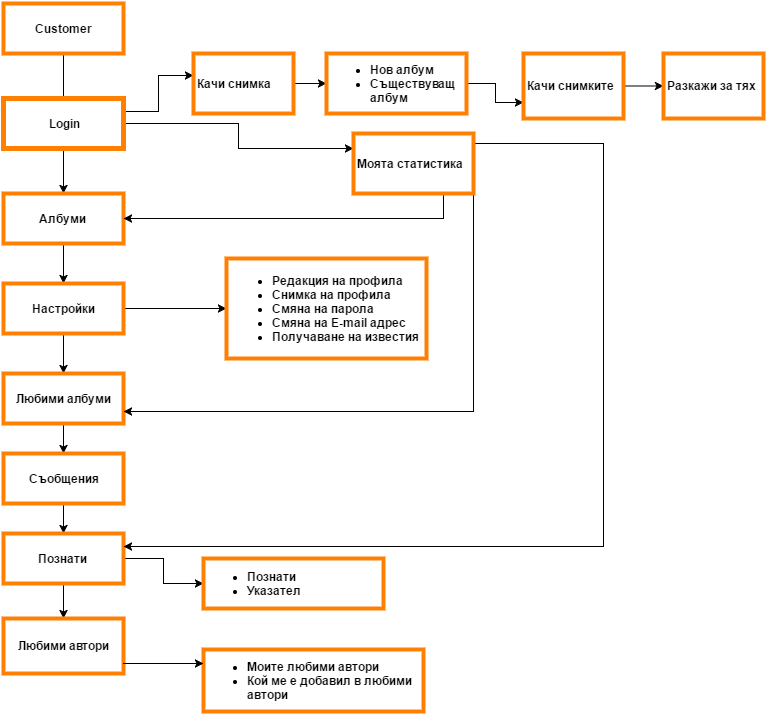

The diagram above was exported from draw.io. Its source (the exported page's mxGraphModel, read from the mxfile embedded in the PNG):
<mxGraphModel dx="880" dy="483" grid="1" gridSize="10" guides="1" tooltips="1" connect="1" arrows="1" fold="1" page="1" pageScale="1" pageWidth="826" pageHeight="1169" background="#ffffff" math="0" shadow="0">
  <root>
    <mxCell id="0" />
    <mxCell id="1" parent="0" />
    <mxCell id="3" style="edgeStyle=orthogonalEdgeStyle;rounded=0;html=1;jettySize=auto;orthogonalLoop=1;" parent="1" source="2" edge="1">
      <mxGeometry relative="1" as="geometry">
        <mxPoint x="110" y="150" as="targetPoint" />
      </mxGeometry>
    </mxCell>
    <mxCell id="2" value="Customer" style="whiteSpace=wrap;html=1;strokeWidth=4;strokeColor=#FF8000;fontStyle=1" parent="1" vertex="1">
      <mxGeometry x="50" y="30" width="120" height="50" as="geometry" />
    </mxCell>
    <mxCell id="6" value="" style="edgeStyle=orthogonalEdgeStyle;rounded=0;html=1;jettySize=auto;orthogonalLoop=1;" parent="1" source="4" target="5" edge="1">
      <mxGeometry relative="1" as="geometry" />
    </mxCell>
    <mxCell id="42" style="edgeStyle=orthogonalEdgeStyle;rounded=0;html=1;entryX=0;entryY=0.25;jettySize=auto;orthogonalLoop=1;fontFamily=Helvetica;" parent="1" source="4" target="32" edge="1">
      <mxGeometry relative="1" as="geometry" />
    </mxCell>
    <mxCell id="45" style="edgeStyle=orthogonalEdgeStyle;rounded=0;html=1;exitX=1;exitY=0.25;entryX=0;entryY=0.367;entryPerimeter=0;jettySize=auto;orthogonalLoop=1;fontFamily=Helvetica;" edge="1" parent="1" source="4" target="44">
      <mxGeometry relative="1" as="geometry" />
    </mxCell>
    <mxCell id="4" value="Login" style="whiteSpace=wrap;html=1;strokeColor=#FF8000;strokeWidth=5;fontStyle=1;fontFamily=Helvetica;" parent="1" vertex="1">
      <mxGeometry x="50" y="125" width="120" height="50" as="geometry" />
    </mxCell>
    <mxCell id="8" value="" style="edgeStyle=orthogonalEdgeStyle;rounded=0;html=1;jettySize=auto;orthogonalLoop=1;" parent="1" source="5" target="7" edge="1">
      <mxGeometry relative="1" as="geometry" />
    </mxCell>
    <mxCell id="5" value="Албуми" style="whiteSpace=wrap;html=1;fontStyle=1;fillColor=#ffffff;strokeColor=#FF8000;strokeWidth=4;" parent="1" vertex="1">
      <mxGeometry x="50" y="220" width="120" height="50" as="geometry" />
    </mxCell>
    <mxCell id="10" value="" style="edgeStyle=orthogonalEdgeStyle;rounded=0;html=1;jettySize=auto;orthogonalLoop=1;" parent="1" source="7" target="9" edge="1">
      <mxGeometry relative="1" as="geometry" />
    </mxCell>
    <mxCell id="27" value="" style="edgeStyle=orthogonalEdgeStyle;rounded=0;html=1;jettySize=auto;orthogonalLoop=1;" parent="1" source="7" target="26" edge="1">
      <mxGeometry relative="1" as="geometry" />
    </mxCell>
    <mxCell id="7" value="Настройки" style="whiteSpace=wrap;html=1;fontStyle=1;strokeWidth=4;strokeColor=#FF8000;" parent="1" vertex="1">
      <mxGeometry x="50" y="310" width="120" height="50" as="geometry" />
    </mxCell>
    <mxCell id="26" value="&lt;ul&gt;&lt;li style=&quot;text-align: left&quot;&gt;&lt;span style=&quot;line-height: 1.2&quot;&gt;Редакция на профила&lt;/span&gt;&lt;br&gt;&lt;/li&gt;&lt;li style=&quot;text-align: left&quot;&gt;&lt;span style=&quot;line-height: 1.2&quot;&gt;Снимка на профила&lt;/span&gt;&lt;/li&gt;&lt;li style=&quot;text-align: left&quot;&gt;&lt;span style=&quot;line-height: 1.2&quot;&gt;Смяна на парола&lt;/span&gt;&lt;/li&gt;&lt;li style=&quot;text-align: left&quot;&gt;&lt;span style=&quot;line-height: 1.2&quot;&gt;Смяна на E-mail адрес&lt;/span&gt;&lt;/li&gt;&lt;li style=&quot;text-align: left&quot;&gt;&lt;span style=&quot;line-height: 1.2&quot;&gt;Получаване на известия&lt;/span&gt;&lt;/li&gt;&lt;/ul&gt;" style="whiteSpace=wrap;html=1;fontStyle=1;fillColor=#ffffff;strokeColor=#FF8000;strokeWidth=4;" parent="1" vertex="1">
      <mxGeometry x="273" y="285" width="200" height="100" as="geometry" />
    </mxCell>
    <mxCell id="12" value="" style="edgeStyle=orthogonalEdgeStyle;rounded=0;html=1;jettySize=auto;orthogonalLoop=1;" parent="1" source="9" target="11" edge="1">
      <mxGeometry relative="1" as="geometry" />
    </mxCell>
    <mxCell id="9" value="Любими албуми" style="whiteSpace=wrap;html=1;fontStyle=1;strokeWidth=4;strokeColor=#FF8000;" parent="1" vertex="1">
      <mxGeometry x="50" y="400" width="120" height="50" as="geometry" />
    </mxCell>
    <mxCell id="14" value="" style="edgeStyle=orthogonalEdgeStyle;rounded=0;html=1;jettySize=auto;orthogonalLoop=1;" parent="1" source="11" target="13" edge="1">
      <mxGeometry relative="1" as="geometry" />
    </mxCell>
    <mxCell id="11" value="Съобщения" style="whiteSpace=wrap;html=1;fontStyle=1;strokeWidth=4;strokeColor=#FF8000;" parent="1" vertex="1">
      <mxGeometry x="50" y="480" width="120" height="50" as="geometry" />
    </mxCell>
    <mxCell id="17" value="" style="edgeStyle=orthogonalEdgeStyle;rounded=0;html=1;jettySize=auto;orthogonalLoop=1;" parent="1" source="13" target="16" edge="1">
      <mxGeometry relative="1" as="geometry" />
    </mxCell>
    <mxCell id="21" value="" style="edgeStyle=orthogonalEdgeStyle;rounded=0;html=1;jettySize=auto;orthogonalLoop=1;" parent="1" source="13" target="20" edge="1">
      <mxGeometry relative="1" as="geometry" />
    </mxCell>
    <mxCell id="13" value="Познати" style="whiteSpace=wrap;html=1;fontStyle=1;strokeWidth=4;strokeColor=#FF8000;" parent="1" vertex="1">
      <mxGeometry x="50" y="560" width="120" height="50" as="geometry" />
    </mxCell>
    <mxCell id="20" value="&lt;ul&gt;&lt;li style=&quot;text-align: left&quot;&gt;&lt;span style=&quot;line-height: 1.2&quot;&gt;Познати&lt;/span&gt;&lt;br&gt;&lt;/li&gt;&lt;li style=&quot;text-align: left&quot;&gt;&lt;span style=&quot;line-height: 1.2&quot;&gt;Указател&lt;/span&gt;&lt;/li&gt;&lt;/ul&gt;" style="whiteSpace=wrap;html=1;fontStyle=1;strokeWidth=4;strokeColor=#FF8000;align=left;" parent="1" vertex="1">
      <mxGeometry x="250" y="585" width="180" height="50" as="geometry" />
    </mxCell>
    <mxCell id="16" value="Любими автори" style="whiteSpace=wrap;html=1;fontStyle=1;strokeWidth=4;strokeColor=#FF8000;" parent="1" vertex="1">
      <mxGeometry x="50" y="645" width="120" height="55" as="geometry" />
    </mxCell>
    <mxCell id="24" value="&lt;ul&gt;&lt;li&gt;&lt;span style=&quot;line-height: 1.2&quot;&gt;Моите любими автори&lt;/span&gt;&lt;br&gt;&lt;/li&gt;&lt;li&gt;&lt;span style=&quot;line-height: 1.2&quot;&gt;Кой ме е добавил в любими автори&lt;/span&gt;&lt;br&gt;&lt;/li&gt;&lt;/ul&gt;" style="whiteSpace=wrap;html=1;fontStyle=1;strokeWidth=4;strokeColor=#FF8000;align=left;" parent="1" vertex="1">
      <mxGeometry x="250" y="676" width="220" height="62" as="geometry" />
    </mxCell>
    <mxCell id="31" value="" style="edgeStyle=orthogonalEdgeStyle;rounded=0;html=1;jettySize=auto;orthogonalLoop=1;" parent="1" edge="1">
      <mxGeometry x="170" y="690" as="geometry">
        <mxPoint x="170" y="690" as="sourcePoint" />
        <mxPoint x="250" y="690" as="targetPoint" />
        <Array as="points">
          <mxPoint x="200" y="690" />
          <mxPoint x="200" y="690" />
        </Array>
      </mxGeometry>
    </mxCell>
    <mxCell id="39" style="edgeStyle=orthogonalEdgeStyle;rounded=0;html=1;jettySize=auto;orthogonalLoop=1;fontFamily=Helvetica;entryX=1;entryY=0.25;" parent="1" source="32" target="13" edge="1">
      <mxGeometry relative="1" as="geometry">
        <mxPoint x="640" y="600" as="targetPoint" />
        <Array as="points">
          <mxPoint x="650" y="170" />
          <mxPoint x="650" y="573" />
        </Array>
      </mxGeometry>
    </mxCell>
    <mxCell id="40" style="edgeStyle=orthogonalEdgeStyle;rounded=0;html=1;entryX=1;entryY=0.75;jettySize=auto;orthogonalLoop=1;fontFamily=Helvetica;" parent="1" source="32" target="9" edge="1">
      <mxGeometry relative="1" as="geometry">
        <Array as="points">
          <mxPoint x="520" y="438" />
        </Array>
      </mxGeometry>
    </mxCell>
    <mxCell id="41" style="edgeStyle=orthogonalEdgeStyle;rounded=0;html=1;entryX=1;entryY=0.5;jettySize=auto;orthogonalLoop=1;fontFamily=Helvetica;" parent="1" source="32" target="5" edge="1">
      <mxGeometry relative="1" as="geometry">
        <Array as="points">
          <mxPoint x="490" y="245" />
        </Array>
      </mxGeometry>
    </mxCell>
    <mxCell id="32" value="Моята статистика" style="whiteSpace=wrap;html=1;strokeColor=#FF8000;strokeWidth=4;fontFamily=Helvetica;align=left;fontStyle=1" parent="1" vertex="1">
      <mxGeometry x="400" y="160" width="120" height="60" as="geometry" />
    </mxCell>
    <mxCell id="43" style="edgeStyle=orthogonalEdgeStyle;rounded=0;html=1;exitX=1;exitY=0.5;entryX=1;entryY=0.5;jettySize=auto;orthogonalLoop=1;fontFamily=Helvetica;" edge="1" parent="1" source="4" target="4">
      <mxGeometry relative="1" as="geometry" />
    </mxCell>
    <mxCell id="56" value="" style="edgeStyle=orthogonalEdgeStyle;rounded=0;html=1;jettySize=auto;orthogonalLoop=1;fontFamily=Helvetica;" edge="1" parent="1" source="44" target="47">
      <mxGeometry relative="1" as="geometry" />
    </mxCell>
    <mxCell id="44" value="Качи снимка" style="whiteSpace=wrap;html=1;strokeColor=#FF8000;strokeWidth=4;fontFamily=Helvetica;align=left;fontStyle=1" vertex="1" parent="1">
      <mxGeometry x="240" y="80" width="100" height="60" as="geometry" />
    </mxCell>
    <mxCell id="51" style="edgeStyle=orthogonalEdgeStyle;rounded=0;html=1;entryX=0;entryY=0.75;jettySize=auto;orthogonalLoop=1;fontFamily=Helvetica;" edge="1" parent="1" source="47" target="50">
      <mxGeometry relative="1" as="geometry" />
    </mxCell>
    <mxCell id="47" value="&lt;ul&gt;&lt;li&gt;Нов албум&lt;/li&gt;&lt;li&gt;Съществуващ албум&lt;/li&gt;&lt;/ul&gt;" style="whiteSpace=wrap;html=1;strokeColor=#FF8000;strokeWidth=4;fontFamily=Helvetica;align=left;fontStyle=1" vertex="1" parent="1">
      <mxGeometry x="373" y="80" width="140" height="60" as="geometry" />
    </mxCell>
    <mxCell id="53" value="" style="edgeStyle=orthogonalEdgeStyle;rounded=0;html=1;jettySize=auto;orthogonalLoop=1;fontFamily=Helvetica;" edge="1" parent="1" source="50" target="52">
      <mxGeometry relative="1" as="geometry" />
    </mxCell>
    <mxCell id="50" value="&lt;div&gt;Качи снимките&lt;/div&gt;" style="whiteSpace=wrap;html=1;strokeColor=#FF8000;strokeWidth=4;fontFamily=Helvetica;align=left;fontStyle=1" vertex="1" parent="1">
      <mxGeometry x="570" y="80" width="100" height="65" as="geometry" />
    </mxCell>
    <mxCell id="52" value="&lt;div&gt;Разкажи за тях&lt;/div&gt;" style="whiteSpace=wrap;html=1;strokeColor=#FF8000;strokeWidth=4;fontFamily=Helvetica;align=left;fontStyle=1" vertex="1" parent="1">
      <mxGeometry x="710" y="80" width="100" height="65" as="geometry" />
    </mxCell>
  </root>
</mxGraphModel>